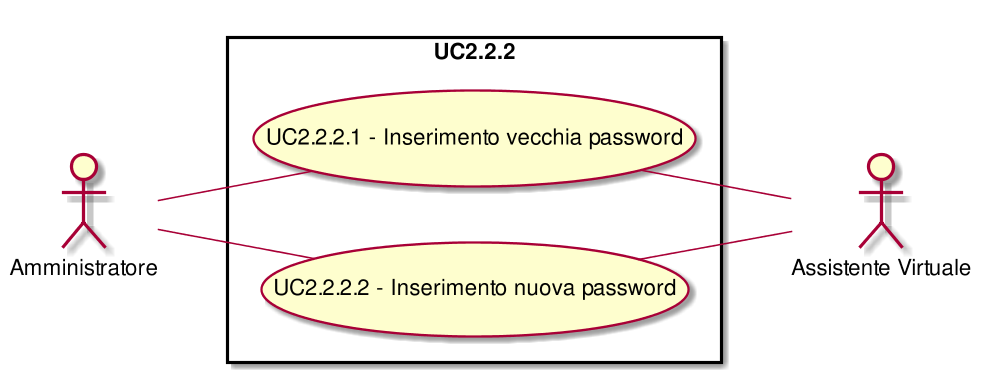

The diagram above was rendered by PlantUML. Its source (embedded in the PNG):
@startuml
scale 1000*1000
left to right direction
skinparam packageStyle rect
:Amministratore:
:Assistente Virtuale:
rectangle UC2.2.2{
( UC2.2.2.1 - Inserimento vecchia password ) as (UC2.2.2.1)
:Amministratore:--(UC2.2.2.1)
( UC2.2.2.1 - Inserimento vecchia password ) as (UC2.2.2.1)
(UC2.2.2.1)--:Assistente Virtuale:
( UC2.2.2.2 - Inserimento nuova password ) as (UC2.2.2.2)
:Amministratore:--(UC2.2.2.2)
( UC2.2.2.2 - Inserimento nuova password ) as (UC2.2.2.2)
(UC2.2.2.2)--:Assistente Virtuale:
}
@enduml